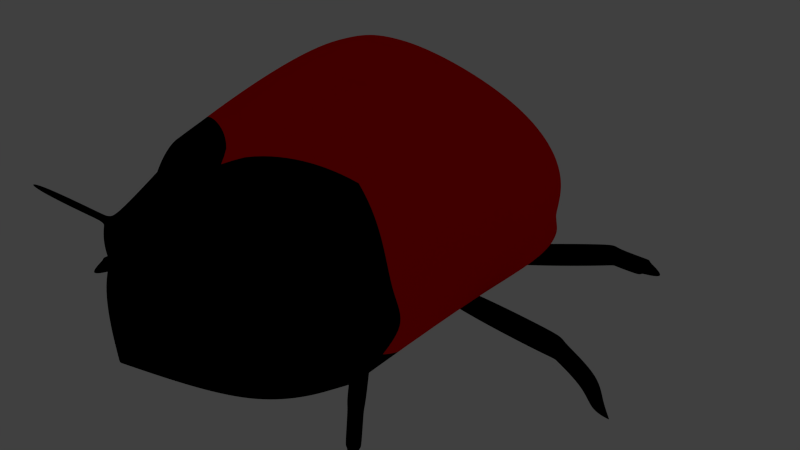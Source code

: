 # Source: ladybird.blend  (saved by Blender 2.69.0; exported with 4.5.12 LTS)
import bpy
from mathutils import Matrix  # noqa: F401  (used for matrix-valued properties, if any)

bpy.ops.wm.read_factory_settings(use_empty=True)
scene = bpy.context.scene
scene.name = 'Scene'

# ---- collections
col_collection_1 = bpy.data.collections.new('Collection 1'); scene.collection.children.link(col_collection_1)
col_collection_2 = bpy.data.collections.new('Collection 2'); scene.collection.children.link(col_collection_2)
col_collection_11 = bpy.data.collections.new('Collection 11'); scene.collection.children.link(col_collection_11)
col_collection_11.hide_render = True
col_collection_11.hide_viewport = True
col_collection_20 = bpy.data.collections.new('Collection 20'); scene.collection.children.link(col_collection_20)
col_collection_20.hide_render = True
col_collection_20.hide_viewport = True

# ---- materials (node trees are filled in below, after node groups)
mat_wings = bpy.data.materials.new('Wings')
mat_wings.alpha_threshold = 0.0
mat_wings.use_transparent_shadow = False
mat_wings.diffuse_color = (1.0, 0.0, 0.0, 1.0)
mat_wings.roughness = 0.5
mat_wings.line_color = (0.0, 0.0, 0.0, 1.0)
mat_head = bpy.data.materials.new('Head')
mat_head.alpha_threshold = 0.0
mat_head.use_transparent_shadow = False
mat_head.diffuse_color = (0.0, 0.0, 0.0, 1.0)
mat_head.roughness = 0.5
mat_head.line_color = (0.0, 0.0, 0.0, 1.0)
mat_legs = bpy.data.materials.new('Legs')
mat_legs.alpha_threshold = 0.0
mat_legs.use_transparent_shadow = False
mat_legs.diffuse_color = (0.0, 0.0, 0.0, 1.0)
mat_legs.roughness = 0.5
mat_legs.line_color = (0.0, 0.0, 0.0, 1.0)

# ---- material node trees

# ---- world
world_world = bpy.data.worlds.new('World'); scene.world = world_world
world_world.color = (0.05088, 0.05088, 0.05088)
world_world.use_sun_shadow = False
world_world.sun_shadow_jitter_overblur = 0.0
world_world.cycles.sampling_method = 'MANUAL'
world_world.cycles.sample_map_resolution = 256

# ---- cameras
cam_camera = bpy.data.cameras.new('Camera')
cam_camera.clip_end = 100.0
cam_camera.lens = 35.0
cam_camera.sensor_width = 32.0
cam_camera.sensor_height = 18.0
cam_camera.ortho_scale = 7.314
cam_camera.dof.focus_distance = 0.0
cam_camera.dof.aperture_fstop = 128.0

# ---- lights
light_lamp = bpy.data.lights.new('Lamp', 'POINT')
light_lamp.transmission_factor = 0.0
light_lamp.cutoff_distance = 30.0
light_lamp.energy = 100.0
light_lamp.shadow_buffer_clip_start = 1.001
light_lamp.shadow_soft_size = 0.1
light_lamp.shadow_maximum_resolution = 0.006
light_lamp.use_absolute_resolution = True
light_lamp.cycles.use_multiple_importance_sampling = False

# ---- meshes
me_body_001 = bpy.data.meshes.new('Body.001')
me_body_001.from_pydata([(1.0, 1.0, -1.006), (1.0, -1.0, -1.006), (0.2, 0.2, 0.3938), (0.2, -0.2, 0.3938), (0.8, 0.8, -0.07286), (1.0, 1.0, -0.5395), (0.8, -0.8, -0.07286), (1.0, -1.0, -0.5395), (0.0, 0.26, 0.3938), (0.0, 1.3, -1.006), (0.0, -0.26, 0.3938), (0.0, -1.3, -1.006), (0.0, 1.04, -0.07286), (0.0, 1.3, -0.5395), (0.0, -1.04, -0.07286), (0.0, -1.3, -0.5395), (1.04, -0.004104, -0.07286), (1.3, -0.004104, -0.5395), (0.26, -0.004104, 0.3938), (0.0, -0.004104, 0.3938), (1.0, -1.0, -1.006), (0.8, -0.8, -0.07286), (1.0, -1.0, -0.5395), (0.0, -1.3, -1.006), (0.0, -1.04, -0.07286), (0.0, -1.3, -0.5395), (1.0, -1.0, -1.006), (0.8, -0.8, -0.07286), (1.0, -1.0, -0.5395), (0.0, -1.3, -1.006), (0.0, -1.04, -0.07286), (0.0, -1.3, -0.5395), (1.0, -1.0, -0.5395), (0.0, -1.3, -0.5395), (0.0, -1.3, -1.006), (1.0, -1.0, -1.006), (0.8, -0.8, -0.07286), (0.0, -1.04, -0.07286), (0.0, -1.3, -0.5395), (1.0, -1.0, -0.5395), (1.0, -1.0, -0.5395), (0.0, -1.3, -0.5395), (0.0, -1.3, -1.006), (1.0, -1.0, -1.006), (0.8, -0.8, -0.07286), (0.0, -1.04, -0.07286), (0.0, -1.3, -0.5395), (1.0, -1.0, -0.5395), (0.842, -1.465, -0.7182), (0.0, -1.765, -0.7182), (0.0, -1.765, -0.9982), (0.842, -1.465, -0.9982), (0.742, -1.265, -0.4382), (0.0, -1.505, -0.4382), (0.0, -1.765, -0.7182), (0.842, -1.465, -0.7182), (0.9302, -1.0, -0.535), (0.7592, -0.82, -0.1318), (0.0, -1.27, -0.535), (0.0, -1.036, -0.1318), (0.8566, -1.331, -0.5642), (0.7823, -1.355, -0.5642), (0.7823, -1.381, -0.5922), (0.8666, -1.351, -0.5922), (0.9804, -1.694, -0.2437), (0.9062, -1.718, -0.2437), (0.9062, -1.744, -0.2717), (0.9904, -1.714, -0.2717), (1.0, 1.0, -0.9595), (0.0, 1.3, -0.9595), (1.0, -1.0, -0.9595), (0.0, -1.3, -0.9595), (1.0, -1.0, -0.9595), (0.0, -1.3, -0.9595), (1.0, -1.0, -0.9595), (0.0, -1.3, -0.9595), (0.0, -1.3, -0.9595), (1.0, -1.0, -0.9595), (0.0, -1.3, -0.9595), (1.0, -1.0, -0.9595), (0.0, -1.765, -0.9702), (0.842, -1.465, -0.9702), (0.7575, -0.8644, -0.1624), (0.9214, -1.046, -0.5533), (0.0, -1.319, -0.5533), (0.0, -1.083, -0.1624), (0.9842, -1.046, -1.005), (0.9842, -1.046, -0.5574), (0.0, -1.346, -1.005), (0.0, -1.346, -0.5574), (0.9842, -1.046, -0.9606), (0.0, -1.346, -0.9606), (0.8727, -1.369, -0.5762), (0.8627, -1.349, -0.5482), (0.7885, -1.399, -0.5762), (0.7885, -1.373, -0.5482)], [], [(69, 68, 0, 9), (5, 17, 7, 70, 1, 0, 68), (11, 9, 0, 1), (8, 2, 4, 12), (12, 4, 5, 13), (18, 3, 6, 16), (16, 6, 7, 17), (71, 11, 23, 73), (3, 18, 19, 10), (3, 10, 14, 6), (14, 15, 25, 24), (2, 18, 16, 4), (18, 2, 8, 19), (4, 16, 17, 5), (73, 23, 29, 75), (24, 25, 31, 30), (6, 14, 24, 21), (7, 6, 21, 22), (11, 1, 20, 23), (70, 7, 22, 72), (84, 83, 55, 54), (83, 82, 52, 55), (21, 24, 30, 27), (22, 21, 27, 28), (23, 20, 26, 29), (72, 22, 28, 74), (38, 39, 47, 46), (31, 33, 32, 28), (75, 76, 33, 31), (26, 35, 34, 29), (74, 77, 35, 26), (39, 36, 44, 47), (30, 37, 36, 27), (31, 38, 37, 30), (28, 39, 38, 31), (27, 36, 39, 28), (37, 38, 46, 45), (36, 37, 45, 44), (77, 32, 40, 79), (34, 35, 43, 42), (76, 34, 42, 78), (32, 33, 41, 40), (55, 52, 60, 63), (81, 80, 50, 51), (85, 84, 54, 53), (82, 85, 53, 52), (90, 87, 48, 81), (88, 86, 51, 50), (91, 88, 50, 80), (87, 89, 49, 48), (46, 47, 56, 58), (47, 44, 57, 56), (45, 46, 58, 59), (44, 45, 59, 57), (92, 93, 64, 67), (54, 55, 63, 62), (53, 54, 62, 61), (52, 53, 61, 60), (64, 65, 66, 67), (94, 92, 67, 66), (95, 94, 66, 65), (93, 95, 65, 64), (13, 5, 68, 69), (15, 71, 73, 25), (25, 73, 75, 31), (1, 70, 72, 20), (20, 72, 74, 26), (29, 34, 76, 75), (28, 32, 77, 74), (35, 77, 79, 43), (33, 76, 78, 41), (48, 49, 80, 81), (86, 90, 81, 51), (89, 91, 80, 49), (58, 56, 83, 84), (56, 57, 82, 83), (59, 58, 84, 85), (57, 59, 85, 82), (79, 40, 87, 90), (42, 43, 86, 88), (78, 42, 88, 91), (40, 41, 89, 87), (43, 79, 90, 86), (41, 78, 91, 89), (63, 60, 93, 92), (62, 63, 92, 94), (61, 62, 94, 95), (60, 61, 95, 93)])
me_body_001.polygons.foreach_set('use_smooth', [True] * 88)
me_body_001.polygons.foreach_set('material_index', [0, 0, 1, 0, 0, 0, 0, 1, 0, 0, 1, 0, 0, 0, 1, 1, 1, 1, 1, 1, 1, 1, 1, 1, 1, 1, 1, 1, 1, 1, 1, 1, 1, 1, 1, 1, 1, 1, 1, 1, 1, 1, 1, 1, 1, 1, 1, 1, 1, 1, 1, 1, 1, 1, 1, 1, 1, 1, 1, 1, 1, 1, 0, 1, 1, 1, 1, 1, 1, 1, 1, 1, 1, 1, 1, 1, 1, 1, 1, 1, 1, 1, 1, 1, 1, 1, 1, 1])
me_body_001.materials.append(mat_wings)
me_body_001.materials.append(mat_head)
me_body_001.use_remesh_preserve_volume = False
me_body_001.use_remesh_preserve_attributes = False
me_body_001.use_mirror_vertex_groups = False
me_body_001.update()
me_legs_001 = bpy.data.meshes.new('Legs.001')
me_legs_001.from_pydata([(-0.7222, -0.8636, -0.1), (-0.8636, -0.7222, -0.1), (-2.278, -2.136, -0.1), (-2.136, -2.278, -0.1), (-0.7222, -0.8636, 0.1), (-0.8636, -0.7222, 0.1), (-2.278, -2.136, 0.1), (-2.136, -2.278, 0.1), (-0.7929, -0.7929, 0.18), (-0.7929, -0.7929, -0.18), (-2.207, -2.207, 0.18), (-2.207, -2.207, -0.18), (-2.193, -2.08, -0.08), (-2.08, -2.193, -0.08), (-2.193, -2.08, 0.08), (-2.08, -2.193, 0.08), (-2.136, -2.136, 0.144), (-2.136, -2.136, -0.144), (-2.518, -2.405, -0.2693), (-2.405, -2.518, -0.2693), (-2.575, -2.462, -0.1307), (-2.462, -2.575, -0.1307), (-2.541, -2.541, -0.07529), (-2.439, -2.439, -0.3247), (-2.451, -2.361, -0.2054), (-2.361, -2.451, -0.2054), (-2.497, -2.406, -0.09457), (-2.406, -2.497, -0.09457), (-2.469, -2.469, -0.05023), (-2.388, -2.388, -0.2498), (-2.735, -2.735, -0.4), (-0.7222, -0.8636, 0.1), (-2.136, -2.278, -0.1), (-2.278, -2.136, -0.1), (-0.8636, -0.7222, -0.1), (-0.7222, -0.8636, -0.1), (-0.8636, -0.7222, 0.1), (-2.278, -2.136, 0.1), (-2.136, -2.278, 0.1), (-0.7929, -0.7929, 0.18), (-0.7929, -0.7929, -0.18), (-2.207, -2.207, 0.18), (-2.207, -2.207, -0.18), (-2.193, -2.08, -0.08), (-2.08, -2.193, -0.08), (-2.193, -2.08, 0.08), (-2.08, -2.193, 0.08), (-2.136, -2.136, 0.144), (-2.136, -2.136, -0.144), (-2.518, -2.405, -0.2693), (-2.405, -2.518, -0.2693), (-2.575, -2.462, -0.1307), (-2.462, -2.575, -0.1307), (-2.541, -2.541, -0.07529), (-2.439, -2.439, -0.3247), (-2.451, -2.361, -0.2054), (-2.361, -2.451, -0.2054), (-2.497, -2.406, -0.09457), (-2.406, -2.497, -0.09457), (-2.469, -2.469, -0.05023), (-2.388, -2.388, -0.2498), (-2.735, -2.735, -0.4), (-0.7222, 0.8636, 0.1), (-2.136, 2.278, -0.1), (-2.278, 2.136, -0.1), (-0.8636, 0.7222, -0.1), (-0.7222, 0.8636, -0.1), (-0.8636, 0.7222, 0.1), (-2.278, 2.136, 0.1), (-2.136, 2.278, 0.1), (-0.7929, 0.7929, 0.18), (-0.7929, 0.7929, -0.18), (-2.207, 2.207, 0.18), (-2.207, 2.207, -0.18), (-2.193, 2.08, -0.08), (-2.08, 2.193, -0.08), (-2.193, 2.08, 0.08), (-2.08, 2.193, 0.08), (-2.136, 2.136, 0.144), (-2.136, 2.136, -0.144), (-2.518, 2.405, -0.2693), (-2.405, 2.518, -0.2693), (-2.575, 2.462, -0.1307), (-2.462, 2.575, -0.1307), (-2.541, 2.541, -0.07529), (-2.439, 2.439, -0.3247), (-2.451, 2.361, -0.2054), (-2.361, 2.451, -0.2054), (-2.497, 2.406, -0.09457), (-2.406, 2.497, -0.09457), (-2.469, 2.469, -0.05023), (-2.388, 2.388, -0.2498), (-2.735, 2.735, -0.4), (-1.0, -0.1, -0.1), (-1.0, 0.1, -0.1), (-3.0, 0.1, -0.1), (-3.0, -0.1, -0.1), (-1.0, -0.1, 0.1), (-1.0, 0.1, 0.1), (-3.0, 0.1, 0.1), (-3.0, -0.1, 0.1), (-1.0, 0.0, 0.18), (-1.0, 0.0, -0.18), (-3.0, 0.0, 0.18), (-3.0, 0.0, -0.18), (-2.9, 0.08, -0.08), (-2.9, -0.08, -0.08), (-2.9, 0.08, 0.08), (-2.9, -0.08, 0.08), (-2.9, 0.0, 0.144), (-2.9, 0.0, -0.144), (-3.36, 0.08, -0.2693), (-3.36, -0.08, -0.2693), (-3.44, 0.08, -0.1307), (-3.44, -0.08, -0.1307), (-3.472, 0.0, -0.07529), (-3.328, 0.0, -0.3247), (-3.455, 0.064, -0.5054), (-3.455, -0.064, -0.5054), (-3.519, 0.064, -0.3946), (-3.519, -0.064, -0.3946), (-3.544, 0.0, -0.3502), (-3.429, 0.0, -0.5498), (-3.66, 0.0, -0.55), (-3.66, 0.0, -0.55), (-3.66, 0.0, -0.55), (-3.66, 0.0, -0.55), (-3.66, -1.064e-09, -0.55), (-3.66, -1.064e-09, -0.55), (0.7222, -0.8636, -0.1), (0.8636, -0.7222, -0.1), (2.278, -2.136, -0.1), (2.136, -2.278, -0.1), (0.7222, -0.8636, 0.1), (0.8636, -0.7222, 0.1), (2.278, -2.136, 0.1), (2.136, -2.278, 0.1), (0.7929, -0.7929, 0.18), (0.7929, -0.7929, -0.18), (2.207, -2.207, 0.18), (2.207, -2.207, -0.18), (2.193, -2.08, -0.08), (2.08, -2.193, -0.08), (2.193, -2.08, 0.08), (2.08, -2.193, 0.08), (2.136, -2.136, 0.144), (2.136, -2.136, -0.144), (2.518, -2.405, -0.2693), (2.405, -2.518, -0.2693), (2.575, -2.462, -0.1307), (2.462, -2.575, -0.1307), (2.541, -2.541, -0.07529), (2.439, -2.439, -0.3247), (2.451, -2.361, -0.2054), (2.361, -2.451, -0.2054), (2.497, -2.406, -0.09457), (2.406, -2.497, -0.09457), (2.469, -2.469, -0.05023), (2.388, -2.388, -0.2498), (2.735, -2.735, -0.4), (0.7222, -0.8636, 0.1), (2.136, -2.278, -0.1), (2.278, -2.136, -0.1), (0.8636, -0.7222, -0.1), (0.7222, -0.8636, -0.1), (0.8636, -0.7222, 0.1), (2.278, -2.136, 0.1), (2.136, -2.278, 0.1), (0.7929, -0.7929, 0.18), (0.7929, -0.7929, -0.18), (2.207, -2.207, 0.18), (2.207, -2.207, -0.18), (2.193, -2.08, -0.08), (2.08, -2.193, -0.08), (2.193, -2.08, 0.08), (2.08, -2.193, 0.08), (2.136, -2.136, 0.144), (2.136, -2.136, -0.144), (2.518, -2.405, -0.2693), (2.405, -2.518, -0.2693), (2.575, -2.462, -0.1307), (2.462, -2.575, -0.1307), (2.541, -2.541, -0.07529), (2.439, -2.439, -0.3247), (2.451, -2.361, -0.2054), (2.361, -2.451, -0.2054), (2.497, -2.406, -0.09457), (2.406, -2.497, -0.09457), (2.469, -2.469, -0.05023), (2.388, -2.388, -0.2498), (2.735, -2.735, -0.4), (0.7222, 0.8636, 0.1), (2.136, 2.278, -0.1), (2.278, 2.136, -0.1), (0.8636, 0.7222, -0.1), (0.7222, 0.8636, -0.1), (0.8636, 0.7222, 0.1), (2.278, 2.136, 0.1), (2.136, 2.278, 0.1), (0.7929, 0.7929, 0.18), (0.7929, 0.7929, -0.18), (2.207, 2.207, 0.18), (2.207, 2.207, -0.18), (2.193, 2.08, -0.08), (2.08, 2.193, -0.08), (2.193, 2.08, 0.08), (2.08, 2.193, 0.08), (2.136, 2.136, 0.144), (2.136, 2.136, -0.144), (2.518, 2.405, -0.2693), (2.405, 2.518, -0.2693), (2.575, 2.462, -0.1307), (2.462, 2.575, -0.1307), (2.541, 2.541, -0.07529), (2.439, 2.439, -0.3247), (2.451, 2.361, -0.2054), (2.361, 2.451, -0.2054), (2.497, 2.406, -0.09457), (2.406, 2.497, -0.09457), (2.469, 2.469, -0.05023), (2.388, 2.388, -0.2498), (2.735, 2.735, -0.4), (1.0, -0.1, -0.1), (1.0, 0.1, -0.1), (3.0, 0.1, -0.1), (3.0, -0.1, -0.1), (1.0, -0.1, 0.1), (1.0, 0.1, 0.1), (3.0, 0.1, 0.1), (3.0, -0.1, 0.1), (1.0, 0.0, 0.18), (1.0, 0.0, -0.18), (3.0, 0.0, 0.18), (3.0, 0.0, -0.18), (2.9, 0.08, -0.08), (2.9, -0.08, -0.08), (2.9, 0.08, 0.08), (2.9, -0.08, 0.08), (2.9, 0.0, 0.144), (2.9, 0.0, -0.144), (3.36, 0.08, -0.2693), (3.36, -0.08, -0.2693), (3.44, 0.08, -0.1307), (3.44, -0.08, -0.1307), (3.472, 0.0, -0.07529), (3.328, 0.0, -0.3247), (3.455, 0.064, -0.5054), (3.455, -0.064, -0.5054), (3.519, 0.064, -0.3946), (3.519, -0.064, -0.3946), (3.544, 0.0, -0.3502), (3.429, 0.0, -0.5498), (3.66, 0.0, -0.55), (3.66, 0.0, -0.55), (3.66, 0.0, -0.55), (3.66, 0.0, -0.55), (3.66, -1.064e-09, -0.55), (3.66, -1.064e-09, -0.55)], [], [(8, 5, 1, 9), (5, 6, 2, 1), (6, 10, 16, 14), (7, 4, 0, 3), (9, 1, 2, 11), (10, 6, 5, 8), (4, 8, 9, 0), (3, 11, 17, 13), (0, 9, 11, 3), (7, 10, 8, 4), (14, 16, 22, 20), (13, 17, 23, 19), (11, 2, 12, 17), (7, 3, 13, 15), (10, 7, 15, 16), (2, 6, 14, 12), (20, 22, 28, 26), (19, 23, 29, 25), (17, 12, 18, 23), (15, 13, 19, 21), (16, 15, 21, 22), (12, 14, 20, 18), (35, 40, 42, 32), (32, 42, 48, 44), (23, 18, 24, 29), (21, 19, 25, 27), (22, 21, 27, 28), (18, 20, 26, 24), (31, 39, 40, 35), (41, 37, 36, 39), (40, 34, 33, 42), (38, 31, 35, 32), (37, 41, 47, 45), (36, 37, 33, 34), (39, 36, 34, 40), (26, 28, 30), (25, 29, 30), (29, 24, 30), (27, 25, 30), (28, 27, 30), (24, 26, 30), (38, 41, 39, 31), (45, 47, 53, 51), (44, 48, 54, 50), (42, 33, 43, 48), (38, 32, 44, 46), (41, 38, 46, 47), (33, 37, 45, 43), (51, 53, 59, 57), (50, 54, 60, 56), (48, 43, 49, 54), (46, 44, 50, 52), (47, 46, 52, 53), (43, 45, 51, 49), (54, 49, 55, 60), (52, 50, 56, 58), (53, 52, 58, 59), (49, 51, 57, 55), (57, 59, 61), (56, 60, 61), (60, 55, 61), (58, 56, 61), (59, 58, 61), (55, 57, 61), (66, 71, 73, 63), (63, 73, 79, 75), (62, 70, 71, 66), (72, 68, 67, 70), (71, 65, 64, 73), (69, 62, 66, 63), (68, 72, 78, 76), (67, 68, 64, 65), (70, 67, 65, 71), (69, 72, 70, 62), (76, 78, 84, 82), (75, 79, 85, 81), (73, 64, 74, 79), (69, 63, 75, 77), (72, 69, 77, 78), (64, 68, 76, 74), (82, 84, 90, 88), (81, 85, 91, 87), (79, 74, 80, 85), (77, 75, 81, 83), (78, 77, 83, 84), (74, 76, 82, 80), (85, 80, 86, 91), (83, 81, 87, 89), (84, 83, 89, 90), (80, 82, 88, 86), (88, 90, 92), (87, 91, 92), (91, 86, 92), (89, 87, 92), (90, 89, 92), (86, 88, 92), (101, 98, 94, 102), (98, 99, 95, 94), (99, 103, 109, 107), (100, 97, 93, 96), (102, 94, 95, 104), (103, 99, 98, 101), (97, 101, 102, 93), (96, 104, 110, 106), (93, 102, 104, 96), (100, 103, 101, 97), (107, 109, 115, 113), (106, 110, 116, 112), (104, 95, 105, 110), (100, 96, 106, 108), (103, 100, 108, 109), (95, 99, 107, 105), (113, 115, 121, 119), (112, 116, 122, 118), (110, 105, 111, 116), (108, 106, 112, 114), (109, 108, 114, 115), (105, 107, 113, 111), (119, 121, 127, 125), (118, 122, 128, 124), (116, 111, 117, 122), (114, 112, 118, 120), (115, 114, 120, 121), (111, 113, 119, 117), (127, 126, 124, 128), (125, 127, 128, 123), (122, 117, 123, 128), (120, 118, 124, 126), (121, 120, 126, 127), (117, 119, 125, 123), (137, 134, 130, 138), (134, 135, 131, 130), (135, 139, 145, 143), (136, 133, 129, 132), (138, 130, 131, 140), (139, 135, 134, 137), (133, 137, 138, 129), (132, 140, 146, 142), (129, 138, 140, 132), (136, 139, 137, 133), (143, 145, 151, 149), (142, 146, 152, 148), (140, 131, 141, 146), (136, 132, 142, 144), (139, 136, 144, 145), (131, 135, 143, 141), (149, 151, 157, 155), (148, 152, 158, 154), (146, 141, 147, 152), (144, 142, 148, 150), (145, 144, 150, 151), (141, 143, 149, 147), (164, 169, 171, 161), (161, 171, 177, 173), (152, 147, 153, 158), (150, 148, 154, 156), (151, 150, 156, 157), (147, 149, 155, 153), (160, 168, 169, 164), (170, 166, 165, 168), (169, 163, 162, 171), (167, 160, 164, 161), (166, 170, 176, 174), (165, 166, 162, 163), (168, 165, 163, 169), (155, 157, 159), (154, 158, 159), (158, 153, 159), (156, 154, 159), (157, 156, 159), (153, 155, 159), (167, 170, 168, 160), (174, 176, 182, 180), (173, 177, 183, 179), (171, 162, 172, 177), (167, 161, 173, 175), (170, 167, 175, 176), (162, 166, 174, 172), (180, 182, 188, 186), (179, 183, 189, 185), (177, 172, 178, 183), (175, 173, 179, 181), (176, 175, 181, 182), (172, 174, 180, 178), (183, 178, 184, 189), (181, 179, 185, 187), (182, 181, 187, 188), (178, 180, 186, 184), (186, 188, 190), (185, 189, 190), (189, 184, 190), (187, 185, 190), (188, 187, 190), (184, 186, 190), (195, 200, 202, 192), (192, 202, 208, 204), (191, 199, 200, 195), (201, 197, 196, 199), (200, 194, 193, 202), (198, 191, 195, 192), (197, 201, 207, 205), (196, 197, 193, 194), (199, 196, 194, 200), (198, 201, 199, 191), (205, 207, 213, 211), (204, 208, 214, 210), (202, 193, 203, 208), (198, 192, 204, 206), (201, 198, 206, 207), (193, 197, 205, 203), (211, 213, 219, 217), (210, 214, 220, 216), (208, 203, 209, 214), (206, 204, 210, 212), (207, 206, 212, 213), (203, 205, 211, 209), (214, 209, 215, 220), (212, 210, 216, 218), (213, 212, 218, 219), (209, 211, 217, 215), (217, 219, 221), (216, 220, 221), (220, 215, 221), (218, 216, 221), (219, 218, 221), (215, 217, 221), (230, 227, 223, 231), (227, 228, 224, 223), (228, 232, 238, 236), (229, 226, 222, 225), (231, 223, 224, 233), (232, 228, 227, 230), (226, 230, 231, 222), (225, 233, 239, 235), (222, 231, 233, 225), (229, 232, 230, 226), (236, 238, 244, 242), (235, 239, 245, 241), (233, 224, 234, 239), (229, 225, 235, 237), (232, 229, 237, 238), (224, 228, 236, 234), (242, 244, 250, 248), (241, 245, 251, 247), (239, 234, 240, 245), (237, 235, 241, 243), (238, 237, 243, 244), (234, 236, 242, 240), (248, 250, 256, 254), (247, 251, 257, 253), (245, 240, 246, 251), (243, 241, 247, 249), (244, 243, 249, 250), (240, 242, 248, 246), (256, 255, 253, 257), (254, 256, 257, 252), (251, 246, 252, 257), (249, 247, 253, 255), (250, 249, 255, 256), (246, 248, 254, 252)])
me_legs_001.polygons.foreach_set('use_smooth', [True] * 260)
me_legs_001.materials.append(mat_legs)
me_legs_001.use_remesh_preserve_volume = False
me_legs_001.use_remesh_preserve_attributes = False
me_legs_001.use_mirror_vertex_groups = False
me_legs_001.update()

# ---- objects
ob_body = bpy.data.objects.new('Body', me_body_001)
ob_legs = bpy.data.objects.new('Legs', me_legs_001)
ob_lamp = bpy.data.objects.new('Lamp', light_lamp)
ob_camera = bpy.data.objects.new('Camera', cam_camera)

# ---- transforms, parenting, visibility, modifiers, constraints
ob_body.location = (0.0, 0.0, 2.0)
ob_body.scale = (2.0, 2.0, 2.0)
ob_body.lineart.crease_threshold = 0.0
_m = ob_body.modifiers.new('Mirror', 'MIRROR')
_m.merge_threshold = 0.003
_m = ob_body.modifiers.new('Subsurf', 'SUBSURF')
_m.uv_smooth = 'PRESERVE_CORNERS'
_m.levels = 2
_m.render_levels = 4
_m.show_only_control_edges = False
ob_legs.parent = ob_body
ob_legs.matrix_parent_inverse = Matrix(((0.5, 0.0, 0.0, -0.0), (0.0, 0.5, 0.0, -0.0), (0.0, 0.0, 0.5, -1.0), (0.0, 0.0, 0.0, 1.0)))
ob_legs.location = (0.0, 0.0, 0.0)
ob_legs.lineart.crease_threshold = 0.0
_m = ob_legs.modifiers.new('Subsurf', 'SUBSURF')
_m.uv_smooth = 'PRESERVE_CORNERS'
_m.levels = 2
_m.render_levels = 4
ob_lamp.location = (2.941, 1.005, 5.904)
ob_lamp.rotation_euler = (0.6503, 0.05522, 1.866)
ob_lamp.lock_rotations_4d = False
ob_lamp.empty_display_type = 'ARROWS'
ob_lamp.color = (0.0, 0.0, 0.0, 0.0)
ob_lamp.lineart.crease_threshold = 0.0
ob_camera.location = (7.481, -6.508, 5.344)
ob_camera.rotation_euler = (1.109, 0.01082, 0.8149)
ob_camera.lock_rotations_4d = False
ob_camera.empty_display_type = 'ARROWS'
ob_camera.color = (0.0, 0.0, 0.0, 0.0)
ob_camera.display_type = 'WIRE'
ob_camera.lineart.crease_threshold = 0.0

# ---- collection membership
col_collection_1.objects.link(ob_body)
col_collection_2.objects.link(ob_legs)
col_collection_11.objects.link(ob_lamp)
col_collection_20.objects.link(ob_camera)

# ---- scene / render settings (as saved in the file)
scene.camera = ob_camera
scene.frame_start = 1; scene.frame_end = 250; scene.frame_set(0)
scene.render.engine = 'BLENDER_EEVEE_NEXT'
scene.render.image_settings.compression = 90
scene.render.resolution_percentage = 50
scene.render.dither_intensity = 0.0
scene.cycles.use_denoising = False
scene.cycles.samples = 10
scene.cycles.sampling_pattern = 'TABULATED_SOBOL'
scene.cycles.light_sampling_threshold = 0.0
scene.cycles.use_adaptive_sampling = False
scene.cycles.use_light_tree = False
scene.cycles.blur_glossy = 0.0
scene.cycles.volume_bounces = 1
scene.cycles.pixel_filter_type = 'GAUSSIAN'
scene.cycles.sample_clamp_indirect = 0.0
scene.view_settings.view_transform = 'Standard'
bpy.context.view_layer.update()
